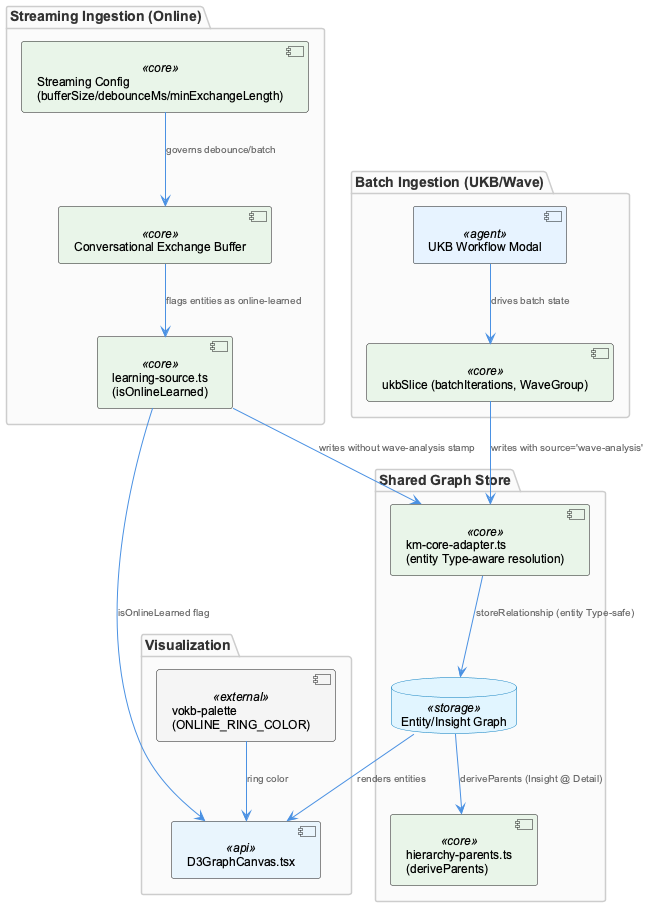

The diagram above was rendered by PlantUML. Its source (embedded in the PNG):
@startuml
!include /Users/Q284340/Agentic/coding/docs/puml/_standard-style.puml

package "Streaming Ingestion (Online)" {
  component "Conversational Exchange Buffer" as buffer <<core>>
  component "Streaming Config\n(bufferSize/debounceMs/minExchangeLength)" as config <<core>>
  component "learning-source.ts\n(isOnlineLearned)" as learnsrc <<core>>
}

package "Batch Ingestion (UKB/Wave)" {
  component "UKB Workflow Modal" as modal <<agent>>
  component "ukbSlice (batchIterations, WaveGroup)" as slice <<core>>
}

package "Shared Graph Store" {
  database "Entity/Insight Graph" as graph <<storage>>
  component "km-core-adapter.ts\n(entity Type-aware resolution)" as adapter <<core>>
  component "hierarchy-parents.ts\n(deriveParents)" as hierarchy <<core>>
}

package "Visualization" {
  component "D3GraphCanvas.tsx" as canvas <<api>>
  component "vokb-palette\n(ONLINE_RING_COLOR)" as palette <<external>>
}

config --> buffer : "governs debounce/batch"
buffer --> learnsrc : "flags entities as online-learned"
learnsrc --> adapter : "writes without wave-analysis stamp"

modal --> slice : "drives batch state"
slice --> adapter : "writes with source='wave-analysis'"

adapter --> graph : "storeRelationship (entity Type-safe)"

graph --> hierarchy : "deriveParents (Insight @ Detail)"
graph --> canvas : "renders entities"
learnsrc --> canvas : "isOnlineLearned flag"
palette --> canvas : "ring color"

@enduml